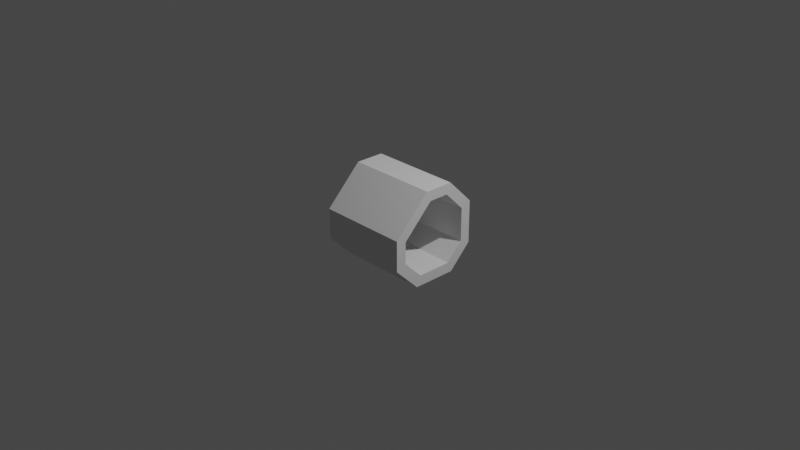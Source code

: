 # Source: trunk3_fallen.blend  (saved by Blender 3.0.42; exported with 4.5.12 LTS)
import bpy
from mathutils import Matrix  # noqa: F401  (used for matrix-valued properties, if any)

bpy.ops.wm.read_factory_settings(use_empty=True)
scene = bpy.context.scene
scene.name = 'Scene'

# ---- collections
col_collection = bpy.data.collections.new('Collection'); scene.collection.children.link(col_collection)

# ---- world
world_world = bpy.data.worlds.new('World'); scene.world = world_world
world_world.use_nodes = True; world_world.node_tree.nodes.clear()
_N = world_world.node_tree.nodes; _L = world_world.node_tree.links
n0 = _N.new('ShaderNodeOutputWorld'); n0.name = 'World Output'; n0.location = (300, 300)
n1 = _N.new('ShaderNodeBackground'); n1.name = 'Background'; n1.location = (10, 300)
n1.inputs[0].default_value = (0.05088, 0.05088, 0.05088, 1.0)
_L.new(n1.outputs[0], n0.inputs[0])
n0.is_active_output = True
world_world.color = (0.05088, 0.05088, 0.05088)
world_world.use_sun_shadow = False
world_world.sun_shadow_jitter_overblur = 0.0

# ---- cameras
cam_camera = bpy.data.cameras.new('Camera')
cam_camera.clip_end = 100.0
cam_camera.ortho_scale = 7.314

# ---- lights
light_light = bpy.data.lights.new('Light', 'POINT')
light_light.transmission_factor = 0.0
light_light.energy = 1000.0
light_light.shadow_soft_size = 0.1
light_light.shadow_maximum_resolution = 0.006
light_light.use_absolute_resolution = True

# ---- meshes
me_cube_004 = bpy.data.meshes.new('Cube.004')
me_cube_004.from_pydata([(-0.365, -0.7724, -1.0), (-0.7724, -0.365, -1.0), (-0.7736, -0.3655, 1.0), (-0.3655, -0.7736, 1.0), (0.7724, -0.1076, -1.0), (0.1076, -0.7724, -1.0), (0.1081, -0.7736, 1.0), (0.7736, -0.1081, 1.0), (0.3356, 0.7724, -1.0), (0.7724, 0.3356, -1.0), (0.7736, 0.3361, 1.0), (0.3361, 0.7736, 1.0), (-0.7724, 0.4092, -1.0), (-0.4092, 0.7724, -1.0), (-0.4097, 0.7736, 1.0), (-0.7736, 0.4097, 1.0), (-0.4593, -1.0, 1.0), (-1.0, -0.4593, 1.0), (1.0, -0.2019, 1.0), (0.2019, -1.0, 1.0), (0.4299, 1.0, 1.0), (1.0, 0.4299, 1.0), (-1.0, 0.5035, 1.0), (-0.5035, 1.0, 1.0), (-0.3655, -0.7736, -1.0), (-0.7736, -0.3655, -1.0), (0.7736, -0.1081, -1.0), (0.1081, -0.7736, -1.0), (0.3361, 0.7736, -1.0), (0.7736, 0.3361, -1.0), (-0.7736, 0.4097, -1.0), (-0.4097, 0.7736, -1.0), (-1.0, -0.4593, -1.0), (-0.4593, -1.0, -1.0), (0.2019, -1.0, -1.0), (1.0, -0.2019, -1.0), (1.0, 0.4299, -1.0), (0.4299, 1.0, -1.0), (-0.5035, 1.0, -1.0), (-1.0, 0.5035, -1.0)], [], [(36, 21, 18, 35), (34, 19, 16, 33), (33, 16, 17, 32), (19, 34, 35, 18), (32, 17, 22, 39), (21, 36, 37, 20), (11, 14, 31, 28), (23, 38, 39, 22), (38, 23, 20, 37), (3, 2, 17, 16), (7, 6, 19, 18), (6, 3, 16, 19), (11, 10, 21, 20), (10, 7, 18, 21), (15, 14, 23, 22), (14, 11, 20, 23), (2, 15, 22, 17), (7, 10, 29, 26), (3, 6, 27, 24), (2, 3, 24, 25), (15, 2, 25, 30), (14, 15, 30, 31), (10, 11, 28, 29), (6, 7, 26, 27), (1, 0, 33, 32), (5, 4, 35, 34), (0, 5, 34, 33), (9, 8, 37, 36), (4, 9, 36, 35), (13, 12, 39, 38), (8, 13, 38, 37), (12, 1, 32, 39)])
_uv = me_cube_004.uv_layers.new(name='UVMap')
_uv.uv.foreach_set('vector', [1.0, 1.0, 0.0, 1.0, 0.0, 4.405e-07, 1.0, 0.0, 0.9931, 1.0, 0.006884, 1.0, 0.0, 6.902e-07, 1.0, 0.0, 1.0, 1.0, 4.747e-08, 1.0, 0.0, 1.987e-07, 1.0, 0.0, 0.0, 3.139e-07, 1.0, 0.0, 1.0, 1.0, 1.253e-07, 1.0, 1.0, 0.0, 1.0, 1.0, 0.0, 1.0, 0.0, 0.0, 0.0, 0.0, 1.0, 2.86e-07, 1.0, 1.0, 0.0, 1.0, 7.515e-08, 1.0, 0.0, 4.03e-07, 1.0, 0.0, 1.0, 1.0, 1.0, 1.0, 0.0, 1.0, 1.262e-07, 0.0, 1.0, 6.996e-07, 1.253e-07, 0.0, 1.0, 3.22e-07, 1.0, 1.0, 0.0, 1.0, 0.8868, 0.3173, 0.6827, 0.1132, 0.7296, 0.0, 1.0, 0.2704, 0.5541, 0.8868, 0.8868, 0.5541, 1.0, 0.601, 0.601, 1.0, 0.8868, 0.5541, 0.8868, 0.3173, 1.0, 0.2704, 1.0, 0.601, 0.1132, 0.6681, 0.3319, 0.8868, 0.285, 1.0, 0.0, 0.715, 0.3319, 0.8868, 0.5541, 0.8868, 0.601, 1.0, 0.285, 1.0, 0.2951, 0.1132, 0.1132, 0.2951, 0.0, 0.2482, 0.2482, 0.0, 0.1132, 0.2951, 0.1132, 0.6681, 0.0, 0.715, 0.0, 0.2482, 0.6827, 0.1132, 0.2951, 0.1132, 0.2482, 0.0, 0.7296, 0.0, 0.0, 6.767e-07, 0.0, 1.0, 1.0, 1.0, 1.0, 0.0, 0.0, 8.463e-07, 0.0, 1.0, 1.0, 1.0, 1.0, 0.0, 0.0, 1.0, 5.01e-08, 7.366e-07, 1.0, 0.0, 1.0, 1.0, 5.01e-08, 1.0, 0.0, 5.17e-07, 1.0, 0.0, 1.0, 1.0, 5.01e-08, 1.0, 0.0, 5.508e-07, 1.0, 0.0, 1.0, 1.0, 0.0, 4.581e-07, 0.0, 1.0, 1.0, 1.0, 1.0, 0.0, 0.0, 4.517e-07, 1.253e-07, 1.0, 1.0, 1.0, 1.0, 0.0, 0.3175, 0.1138, 0.1138, 0.3175, 0.0, 0.2704, 0.2704, 0.0, 0.1138, 0.5538, 0.4462, 0.8862, 0.399, 1.0, 0.0, 0.601, 0.1138, 0.3175, 0.1138, 0.5538, 0.0, 0.601, 0.0, 0.2704, 0.6678, 0.8862, 0.8862, 0.6678, 1.0, 0.715, 0.715, 1.0, 0.4462, 0.8862, 0.6678, 0.8862, 0.715, 1.0, 0.399, 1.0, 0.8862, 0.2954, 0.7046, 0.1138, 0.7518, 0.0, 1.0, 0.2482, 0.8862, 0.6678, 0.8862, 0.2954, 1.0, 0.2482, 1.0, 0.715, 0.7046, 0.1138, 0.3175, 0.1138, 0.2704, 0.0, 0.7518, 0.0])
me_cube_004.use_remesh_fix_poles = True
me_cube_004.use_remesh_preserve_attributes = False
me_cube_004.update()

# ---- objects
ob_light = bpy.data.objects.new('Light', light_light)
ob_camera = bpy.data.objects.new('Camera', cam_camera)
ob_cube_009 = bpy.data.objects.new('Cube.009', me_cube_004)

# ---- transforms, parenting, visibility, modifiers, constraints
ob_light.location = (4.076, 1.005, 5.904)
ob_light.rotation_euler = (0.6503, 0.05522, 1.866)
ob_light.lock_rotations_4d = False
ob_light.empty_display_type = 'ARROWS'
ob_light.color = (0.0, 0.0, 0.0, 0.0)
ob_light.lineart.crease_threshold = 0.0
ob_camera.location = (7.359, -6.926, 4.958)
ob_camera.rotation_euler = (1.109, 0.0, 0.8149)
ob_camera.lock_rotations_4d = False
ob_camera.empty_display_type = 'ARROWS'
ob_camera.color = (0.0, 0.0, 0.0, 0.0)
ob_camera.display_type = 'WIRE'
ob_camera.lineart.crease_threshold = 0.0
ob_cube_009.location = (0.0, 0.0, 0.0)
ob_cube_009.rotation_euler = (-1.344e-07, -1.571, 0.0)
ob_cube_009.scale = (0.5, 0.5, 0.5)

# ---- collection membership
col_collection.objects.link(ob_light)
col_collection.objects.link(ob_camera)
col_collection.objects.link(ob_cube_009)

# ---- scene / render settings (as saved in the file)
scene.camera = ob_camera
scene.frame_start = 1; scene.frame_end = 250; scene.frame_set(1)
scene.render.engine = 'BLENDER_EEVEE_NEXT'
scene.cycles.sampling_pattern = 'TABULATED_SOBOL'
scene.cycles.use_light_tree = False
scene.view_settings.view_transform = 'Filmic'
bpy.context.view_layer.update()
